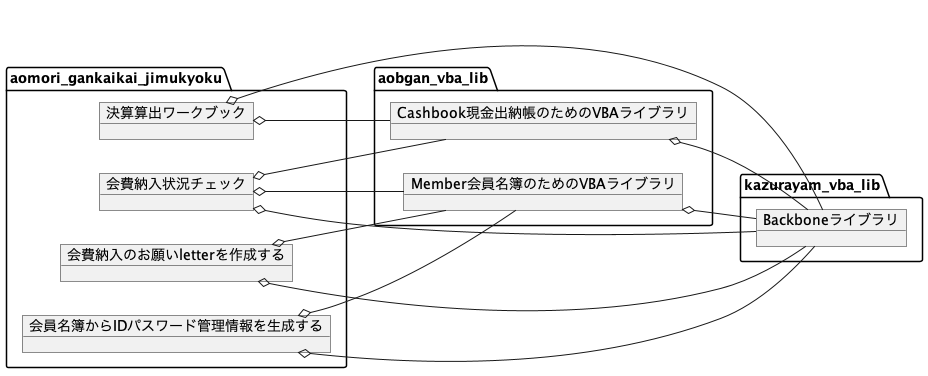

The diagram above was rendered by PlantUML. Its source (embedded in the PNG):
@startuml 事務局Excelブック関連図
left to right direction

package kazurayam_vba_lib {
    object Backboneライブラリ
}

package aomori_gankaikai_jimukyoku {
    object 決算算出ワークブック
    object 会費納入状況チェック
    object 会費納入のお願いletterを作成する
    object 会員名簿からIDパスワード管理情報を生成する
}

package aobgan_vba_lib {
    object Member会員名簿のためのVBAライブラリ
    object Cashbook現金出納帳のためのVBAライブラリ
}

決算算出ワークブック o-- Backboneライブラリ
会費納入状況チェック o-- Backboneライブラリ
会費納入のお願いletterを作成する o-- Backboneライブラリ
会員名簿からIDパスワード管理情報を生成する o-- Backboneライブラリ
決算算出ワークブック o-- Cashbook現金出納帳のためのVBAライブラリ
会費納入状況チェック o-- Cashbook現金出納帳のためのVBAライブラリ
会費納入状況チェック o-- Member会員名簿のためのVBAライブラリ
会費納入のお願いletterを作成する o-- Member会員名簿のためのVBAライブラリ
会員名簿からIDパスワード管理情報を生成する o-- Member会員名簿のためのVBAライブラリ
Member会員名簿のためのVBAライブラリ o-- Backboneライブラリ
Cashbook現金出納帳のためのVBAライブラリ o-- Backboneライブラリ
@enduml